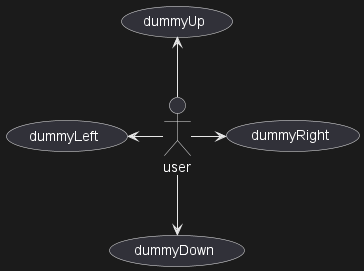

The diagram above was rendered by PlantUML. Its source (embedded in the PNG):
@startuml
:user: -left-> (dummyLeft)
:user: -right-> (dummyRight)
:user: -up-> (dummyUp)
:user: -down-> (dummyDown)
@enduml